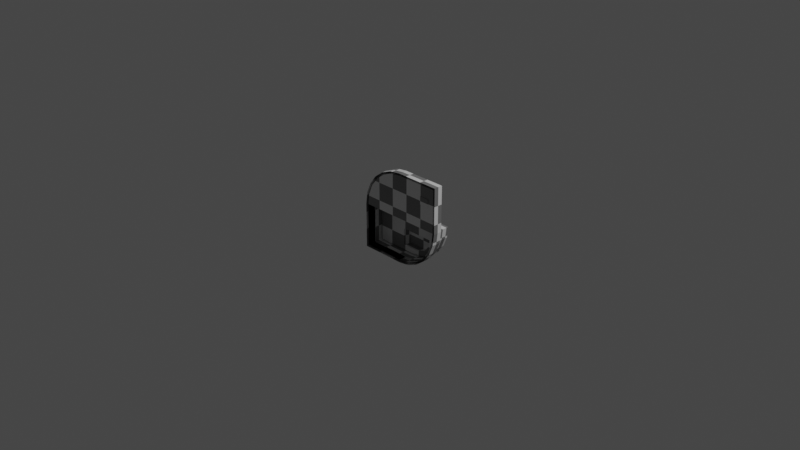 # Source: RoofMesh2-3.blend  (saved by Blender 3.5.10; exported with 4.5.12 LTS)
import bpy
from mathutils import Matrix  # noqa: F401  (used for matrix-valued properties, if any)

bpy.ops.wm.read_factory_settings(use_empty=True)
scene = bpy.context.scene
scene.name = 'Scene'

# ---- collections
col_collection = bpy.data.collections.new('Collection'); scene.collection.children.link(col_collection)

# ---- materials (node trees are filled in below, after node groups)
mat_material = bpy.data.materials.new('Material')
mat_material.alpha_threshold = 0.0
mat_material.use_transparent_shadow = False
mat_material.line_color = (0.0, 0.0, 0.0, 1.0)

# ---- material node trees
mat_material.use_nodes = True; mat_material.node_tree.nodes.clear()
_N = mat_material.node_tree.nodes; _L = mat_material.node_tree.links
n0 = _N.new('ShaderNodeOutputMaterial'); n0.name = 'Material Output'; n0.location = (300, 300)
n1 = _N.new('ShaderNodeBsdfPrincipled'); n1.name = 'Principled BSDF'; n1.location = (10, 300)
n1.distribution = 'GGX'
n1.subsurface_method = 'RANDOM_WALK_SKIN'
n1.inputs[2].default_value = 0.4
n1.inputs[3].default_value = 1.45
n1.inputs[27].default_value = (0.0, 0.0, 0.0, 1.0)
n1.inputs[28].default_value = 1.0
n2 = _N.new('ShaderNodeTexChecker'); n2.name = 'Checker Texture'; n2.location = (-180, 280)
_L.new(n1.outputs[0], n0.inputs[0])
_L.new(n2.outputs[0], n1.inputs[0])
n0.is_active_output = True

# ---- world
world_world = bpy.data.worlds.new('World'); scene.world = world_world
world_world.use_nodes = True; world_world.node_tree.nodes.clear()
_N = world_world.node_tree.nodes; _L = world_world.node_tree.links
n0 = _N.new('ShaderNodeOutputWorld'); n0.name = 'World Output'; n0.location = (300, 300)
n1 = _N.new('ShaderNodeBackground'); n1.name = 'Background'; n1.location = (10, 300)
n1.inputs[0].default_value = (0.05088, 0.05088, 0.05088, 1.0)
_L.new(n1.outputs[0], n0.inputs[0])
n0.is_active_output = True
world_world.color = (0.05088, 0.05088, 0.05088)
world_world.use_sun_shadow = False
world_world.sun_shadow_jitter_overblur = 0.0

# ---- cameras
cam_camera = bpy.data.cameras.new('Camera')
cam_camera.clip_end = 100.0
cam_camera.ortho_scale = 7.314

# ---- lights
light_light = bpy.data.lights.new('Light', 'POINT')
light_light.transmission_factor = 0.0
light_light.energy = 1000.0
light_light.shadow_soft_size = 0.1
light_light.shadow_maximum_resolution = 0.006
light_light.use_absolute_resolution = True

# ---- meshes
me_cube = bpy.data.meshes.new('Cube')
me_cube.from_pydata([(0.5, 5.96e-08, 0.5), (-0.483, 0.09807, 0.1294), (-0.5, 1.49e-07, -0.5), (-0.433, 0.09807, 0.25), (-1.776e-15, 1.49e-07, -0.5), (0.5, 8.941e-08, -8.941e-08), (0.1294, 1.49e-07, -0.483), (0.25, 1.49e-07, -0.433), (0.3536, 1.49e-07, -0.3536), (0.433, 8.941e-08, -0.25), (0.483, 8.941e-08, -0.1294), (-0.3536, 0.09807, 0.3536), (-0.25, 0.09807, 0.433), (-0.1294, 0.09807, 0.483), (-0.5, 0.09807, -8.941e-08), (-1.776e-15, 0.09807, 0.5), (0.483, 0.09807, -0.1294), (0.433, 0.09807, -0.25), (-1.776e-15, 5.96e-08, 0.5), (-0.5, 8.941e-08, -8.941e-08), (-0.1294, 5.96e-08, 0.483), (-0.25, 5.96e-08, 0.433), (-0.3536, 5.96e-08, 0.3536), (-0.433, 5.96e-08, 0.25), (-0.483, 5.96e-08, 0.1294), (0.3536, 0.09807, -0.3536), (0.25, 0.09807, -0.433), (0.1294, 0.09807, -0.483), (0.5, 0.09807, -8.941e-08), (-1.776e-15, 0.09807, -0.5), (-0.5, 0.09807, -0.5), (0.5, 0.09807, 0.5), (-0.4572, 0.09807, 0.1225), (-0.4099, 0.09807, 0.2367), (-0.3347, 0.09807, 0.3347), (-0.2367, 0.09807, 0.4099), (-0.1225, 0.09807, 0.4572), (-0.4734, 0.09807, -8.99e-08), (-2.978e-10, 0.09807, 0.4734), (0.4572, 0.09807, -0.1225), (0.4099, 0.09807, -0.2367), (0.3347, 0.09807, -0.3347), (0.2367, 0.09807, -0.4099), (0.1225, 0.09807, -0.4572), (0.4734, 0.09807, -8.99e-08), (-2.978e-10, 0.09807, -0.4734), (-0.4734, 0.09807, -0.4734), (0.4734, 0.09807, 0.4734), (-0.4572, 0.005439, 0.1225), (-0.4099, 0.005439, 0.2367), (-0.3347, 0.005439, 0.3347), (-0.2367, 0.005439, 0.4099), (-0.1225, 0.005439, 0.4572), (-0.4734, 0.005439, -8.99e-08), (-2.978e-10, 0.005439, 0.4734), (0.4572, 0.005439, -0.1225), (0.4099, 0.005439, -0.2367), (0.3347, 0.005439, -0.3347), (0.2367, 0.005439, -0.4099), (0.1225, 0.005439, -0.4572), (0.4734, 0.005439, -8.99e-08), (-2.978e-10, 0.005439, -0.4734), (-0.4734, 0.005439, -0.4734), (0.4734, 0.005439, 0.4734), (0.291, 3.04e-05, 0.2612), (0.291, 3.04e-05, 0.3505), (0.291, 0.06786, 0.2612), (0.291, 0.06786, 0.3505), (0.4063, 3.04e-05, 0.2612), (0.4063, 3.04e-05, 0.3505), (0.4063, 0.06786, 0.2612), (0.4063, 0.06786, 0.3505), (-0.1217, 0.1827, -0.4013), (0.07119, 0.1827, -0.4013), (0.1191, 0.1827, -0.395), (0.25, 0.1827, -0.2641), (0.1638, 0.1827, -0.3765), (0.2021, 0.1827, -0.3471), (0.2315, 0.1827, -0.3087), (-0.1217, 0.1827, -0.2162), (0.2563, 0.1827, -0.2162), (-0.4521, 0.1827, -0.01866), (-0.4521, 0.1827, -0.4603), (0.008093, 0.1827, -0.4603), (0.3906, 0.1827, -0.2395), (0.4347, 0.1827, -0.133), (0.4497, 0.1827, -0.01866), (0.1224, 0.1827, -0.4453), (0.2289, 0.1827, -0.4011), (0.3204, 0.1827, -0.331), (0.4497, 0.2272, -0.01866), (0.3204, 0.2272, -0.331), (-0.4521, 0.2272, -0.01866), (0.2289, 0.2272, -0.4011), (0.1224, 0.2272, -0.4453), (0.3906, 0.2272, -0.2395), (0.4347, 0.2272, -0.133), (-0.4521, 0.2272, -0.4603), (0.008093, 0.2272, -0.4603), (0.4734, 0.2272, -6.186e-08), (0.4099, 0.2272, -0.2367), (0.4572, 0.2272, -0.1225), (0.2367, 0.2272, -0.4099), (0.3347, 0.2272, -0.3347), (1.33e-09, 0.2272, -0.4734), (0.1225, 0.2272, -0.4572), (-0.4734, 0.2272, -6.186e-08), (-0.4734, 0.2272, -0.4734), (0.25, 0.2509, -0.2641), (0.2315, 0.2509, -0.3087), (-0.09514, 0.2509, -0.4013), (-0.09514, 0.2509, -0.2162), (0.1638, 0.2509, -0.3765), (0.1191, 0.2509, -0.395), (0.2563, 0.2509, -0.2162), (0.07119, 0.2509, -0.4013), (0.2021, 0.2509, -0.3471)], [], [(23, 3, 1, 24), (8, 25, 17, 9), (10, 16, 28, 5), (19, 14, 30, 2), (0, 31, 15, 18), (22, 11, 3, 23), (7, 26, 25, 8), (4, 29, 27, 6), (20, 13, 12, 21), (24, 1, 14, 19), (21, 12, 11, 22), (5, 28, 31, 0), (6, 27, 26, 7), (18, 15, 13, 20), (9, 17, 16, 10), (2, 30, 29, 4), (28, 44, 47, 31), (12, 35, 34, 11), (13, 36, 35, 12), (17, 40, 39, 16), (14, 37, 46, 30), (3, 33, 32, 1), (25, 41, 40, 17), (31, 47, 38, 15), (11, 34, 33, 3), (30, 46, 45, 29), (29, 45, 43, 27), (1, 32, 37, 14), (15, 38, 36, 13), (16, 39, 44, 28), (26, 42, 41, 25), (27, 43, 42, 26), (41, 57, 56, 40), (47, 63, 54, 38), (38, 54, 52, 36), (33, 49, 48, 32), (39, 55, 60, 44), (34, 50, 49, 33), (35, 51, 50, 34), (45, 61, 59, 43), (36, 52, 51, 35), (42, 58, 57, 41), (46, 62, 61, 45), (43, 59, 58, 42), (44, 60, 63, 47), (32, 48, 53, 37), (40, 56, 55, 39), (37, 53, 62, 46), (63, 60, 53, 48, 49, 50, 51, 52, 54), (64, 65, 67, 66), (66, 67, 71, 70), (70, 71, 69, 68), (68, 69, 65, 64), (66, 70, 68, 64), (71, 67, 65, 69), (98, 83, 87, 94), (106, 92, 97, 107), (94, 87, 88, 93), (81, 79, 72, 82), (107, 97, 98, 104), (93, 88, 89, 91), (104, 98, 94, 105), (105, 94, 93, 102), (88, 76, 77, 89), (84, 78, 75, 85), (92, 81, 82, 97), (91, 89, 84, 95), (101, 96, 90, 99), (75, 108, 114, 80), (57, 103, 100, 56), (90, 86, 81, 92), (95, 84, 85, 96), (103, 91, 95, 100), (97, 82, 83, 98), (89, 77, 78, 84), (53, 106, 107, 62), (58, 102, 103, 57), (96, 85, 86, 90), (102, 93, 91, 103), (99, 90, 92, 106), (61, 104, 105, 59), (100, 95, 96, 101), (56, 100, 101, 55), (59, 105, 102, 58), (62, 107, 104, 61), (55, 101, 99, 60), (60, 99, 106, 53), (86, 80, 79, 81), (85, 75, 80, 86), (82, 72, 73, 83), (87, 74, 76, 88), (83, 73, 74, 87), (114, 108, 109, 116, 112, 113, 115, 110, 111), (79, 111, 110, 72), (78, 109, 108, 75), (73, 115, 113, 74), (80, 114, 111, 79), (76, 112, 116, 77), (74, 113, 112, 76), (77, 116, 109, 78), (72, 110, 115, 73)])
_uv = me_cube.uv_layers.new(name='UVMap')
_uv.uv.foreach_set('vector', [0.832, 0.3688, 0.88, 0.3688, 0.8796, 0.3068, 0.8315, 0.3068, 0.8796, 0.4247, 0.8315, 0.4247, 0.8315, 0.4815, 0.8796, 0.4815, 0.8796, 0.544, 0.8315, 0.544, 0.8315, 0.6079, 0.8796, 0.6079, 0.8316, 0.2427, 0.8796, 0.2428, 0.881, 4.324e-05, 0.833, 0.0, 0.4216, 0.4905, 0.3735, 0.4905, 0.3735, 0.7337, 0.4216, 0.7337, 0.833, 0.4246, 0.881, 0.4247, 0.88, 0.3688, 0.832, 0.3688, 0.3254, 0.5465, 0.3735, 0.5465, 0.3735, 0.4905, 0.3254, 0.4905, 0.3254, 0.6727, 0.3735, 0.6727, 0.3735, 0.6087, 0.3254, 0.6087, 0.4216, 0.7977, 0.3735, 0.7977, 0.3735, 0.8595, 0.4216, 0.8595, 0.8315, 0.3068, 0.8796, 0.3068, 0.8796, 0.2428, 0.8316, 0.2427, 0.4216, 0.8595, 0.3735, 0.8595, 0.3735, 0.915, 0.4216, 0.915, 0.8796, 0.6079, 0.8315, 0.6079, 0.8315, 0.8495, 0.8796, 0.8495, 0.3254, 0.6087, 0.3735, 0.6087, 0.3735, 0.5465, 0.3254, 0.5465, 0.4216, 0.7337, 0.3735, 0.7337, 0.3735, 0.7977, 0.4216, 0.7977, 0.8796, 0.4815, 0.8315, 0.4815, 0.8315, 0.544, 0.8796, 0.544, 0.3254, 0.9152, 0.3735, 0.9152, 0.3735, 0.6727, 0.3254, 0.6727, 0.4905, 0.2453, 0.4774, 0.2453, 0.4774, 0.4774, 0.4905, 0.4905, 0.1226, 0.4576, 0.1292, 0.4463, 0.08108, 0.4094, 0.07183, 0.4187, 0.1818, 0.4822, 0.1852, 0.4695, 0.1292, 0.4463, 0.1226, 0.4576, 0.4576, 0.1226, 0.4463, 0.1292, 0.4695, 0.1852, 0.4822, 0.1818, 0.0, 0.2453, 0.01307, 0.2453, 0.01307, 0.01307, 1.462e-08, 0.0, 0.03286, 0.3679, 0.04418, 0.3613, 0.02098, 0.3053, 0.008357, 0.3087, 0.4187, 0.07183, 0.4094, 0.08108, 0.4463, 0.1292, 0.4576, 0.1226, 0.4905, 0.4905, 0.4774, 0.4774, 0.2453, 0.4774, 0.2453, 0.4905, 0.07183, 0.4187, 0.08108, 0.4094, 0.04418, 0.3613, 0.03286, 0.3679, 1.462e-08, 0.0, 0.01307, 0.01307, 0.2453, 0.01307, 0.2453, 2.924e-08, 0.2453, 2.924e-08, 0.2453, 0.01307, 0.3053, 0.02098, 0.3087, 0.008357, 0.008357, 0.3087, 0.02098, 0.3053, 0.01307, 0.2453, 0.0, 0.2453, 0.2453, 0.4905, 0.2453, 0.4774, 0.1852, 0.4695, 0.1818, 0.4822, 0.4822, 0.1818, 0.4695, 0.1852, 0.4774, 0.2453, 0.4905, 0.2453, 0.3679, 0.03286, 0.3613, 0.04418, 0.4094, 0.08108, 0.4187, 0.07183, 0.3087, 0.008357, 0.3053, 0.02098, 0.3613, 0.04418, 0.3679, 0.03286, 0.423, 0.8925, 0.4684, 0.8926, 0.4674, 0.8397, 0.422, 0.8397, 0.9265, 0.4021, 0.9719, 0.4021, 0.9719, 0.1725, 0.9265, 0.1725, 0.9265, 0.1725, 0.9719, 0.1725, 0.9719, 0.1119, 0.9265, 0.1119, 0.9265, 0.05376, 0.881, 0.05376, 0.881, 0.1129, 0.9265, 0.1129, 0.4216, 0.7809, 0.467, 0.781, 0.4671, 0.7204, 0.4216, 0.7203, 0.9265, 0.0, 0.881, 0.0, 0.881, 0.05376, 0.9265, 0.05376, 0.9265, 0.05304, 0.9719, 0.05304, 0.9719, 0.0, 0.9265, 1.462e-08, 0.925, 0.8284, 0.8796, 0.8284, 0.8796, 0.889, 0.925, 0.889, 0.9265, 0.1119, 0.9719, 0.1119, 0.9719, 0.05304, 0.9265, 0.05304, 0.925, 0.9475, 0.8796, 0.9475, 0.8796, 1.0, 0.925, 1.0, 0.925, 0.5982, 0.8796, 0.5982, 0.8796, 0.8284, 0.925, 0.8284, 0.925, 0.889, 0.8796, 0.889, 0.8796, 0.9475, 0.925, 0.9475, 0.4216, 0.7203, 0.4671, 0.7204, 0.4684, 0.4905, 0.423, 0.4905, 0.9265, 0.1129, 0.881, 0.1129, 0.881, 0.1735, 0.9265, 0.1735, 0.422, 0.8397, 0.4674, 0.8397, 0.467, 0.781, 0.4216, 0.7809, 0.9265, 0.1735, 0.881, 0.1735, 0.881, 0.4021, 0.9265, 0.4021, 0.7227, 0.4644, 0.4905, 0.4644, 0.4905, 0.9287, 0.5506, 0.9208, 0.6066, 0.8976, 0.6547, 0.8607, 0.6916, 0.8126, 0.7148, 0.7566, 0.7227, 0.6965, 0.4067, 0.915, 0.4067, 0.9581, 0.3735, 0.9581, 0.3735, 0.915, 0.8103, 0.9191, 0.7665, 0.9191, 0.7665, 0.8625, 0.8103, 0.8625, 0.2832, 0.9367, 0.2832, 0.8934, 0.3164, 0.8932, 0.3164, 0.9366, 0.7665, 0.9191, 0.7227, 0.9191, 0.7227, 0.8625, 0.7665, 0.8625, 0.2166, 0.9493, 0.2166, 0.8932, 0.2499, 0.8932, 0.2499, 0.9493, 0.2832, 0.8932, 0.2832, 0.9492, 0.2499, 0.9492, 0.2499, 0.8932, 0.925, 0.7583, 0.9469, 0.7583, 0.9469, 0.7017, 0.925, 0.7017, 0.7227, 0.4644, 0.7135, 0.4539, 0.4969, 0.4539, 0.4905, 0.4644, 0.925, 0.7017, 0.9469, 0.7017, 0.9469, 0.6471, 0.925, 0.6471, 0.2166, 0.9329, 0.1198, 0.7708, 0.02893, 0.7708, 0.0, 0.9329, 0.4905, 0.4644, 0.4969, 0.4539, 0.4969, 0.2282, 0.4905, 0.2322, 0.925, 0.6471, 0.9469, 0.6471, 0.9469, 0.5982, 0.925, 0.5982, 0.4905, 0.2322, 0.4969, 0.2282, 0.5043, 0.1721, 0.4984, 0.1721, 0.4984, 0.1721, 0.5043, 0.1721, 0.5259, 0.1199, 0.5216, 0.1161, 0.02902, 0.5988, 0.0411, 0.6308, 0.05553, 0.612, 0.06345, 0.554, 0.1083, 0.5195, 0.07434, 0.5975, 0.09625, 0.5885, 0.1606, 0.4979, 0.9719, 0.2134, 0.9937, 0.2134, 0.9937, 2.924e-08, 0.9719, 0.0, 0.9724, 0.374, 0.9942, 0.3742, 0.9937, 0.3249, 0.9719, 0.3247, 0.6626, 0.007911, 0.6575, 0.01896, 0.7135, 0.01158, 0.7227, 0.0, 0.455, 0.9367, 0.4216, 0.9367, 0.4216, 0.9604, 0.455, 0.9604, 0.9884, 0.4247, 0.8796, 0.4247, 0.8796, 0.4784, 0.9884, 0.4784, 0.4905, 0.4905, 0.4687, 0.4905, 0.4687, 0.928, 0.4905, 0.928, 0.9719, 0.3247, 0.9937, 0.3249, 0.9937, 0.2701, 0.9719, 0.2699, 0.5585, 0.068, 0.5604, 0.07503, 0.6052, 0.0406, 0.6066, 0.03111, 0.925, 0.9821, 0.9469, 0.9821, 0.9469, 0.7583, 0.925, 0.7583, 0.06345, 0.554, 0.05553, 0.612, 0.07434, 0.5975, 0.1083, 0.5195, 0.3254, 0.4905, 0.2166, 0.491, 0.2166, 0.7208, 0.3254, 0.7203, 0.7227, 0.5135, 0.8315, 0.5135, 0.8315, 0.4604, 0.7227, 0.4604, 0.9719, 0.2699, 0.9937, 0.2701, 0.9942, 0.2135, 0.9724, 0.2134, 0.5216, 0.1161, 0.5259, 0.1199, 0.5604, 0.07503, 0.5585, 0.068, 0.7227, 0.0, 0.7135, 0.01158, 0.7135, 0.4539, 0.7227, 0.4644, 0.7227, 0.6329, 0.8315, 0.6329, 0.8315, 0.5723, 0.7227, 0.5723, 0.6066, 0.03111, 0.6052, 0.0406, 0.6575, 0.01896, 0.6626, 0.007911, 0.9884, 0.4784, 0.8796, 0.4784, 0.8796, 0.5376, 0.9884, 0.5376, 0.7227, 0.5723, 0.8315, 0.5723, 0.8315, 0.5135, 0.7227, 0.5135, 0.7227, 0.8625, 0.8315, 0.8625, 0.8315, 0.6329, 0.7227, 0.6329, 0.9884, 0.5376, 0.8796, 0.5376, 0.8796, 0.5982, 0.9884, 0.5982, 0.7227, 0.4604, 0.8315, 0.4604, 0.8315, 1.462e-08, 0.7227, 0.0, 0.2166, 0.4905, 0.1198, 0.5854, 0.1198, 0.7708, 0.2166, 0.9329, 0.1606, 0.4979, 0.09625, 0.5885, 0.1198, 0.5854, 0.2166, 0.4905, 0.0, 0.9329, 0.02893, 0.7708, 0.02893, 0.6762, 1.462e-08, 0.7071, 0.007382, 0.6511, 0.03203, 0.6527, 0.0411, 0.6308, 0.02902, 0.5988, 1.462e-08, 0.7071, 0.02893, 0.6762, 0.03203, 0.6527, 0.007382, 0.6511, 0.2166, 0.8932, 0.2401, 0.8902, 0.262, 0.8811, 0.2809, 0.8666, 0.2953, 0.8478, 0.3044, 0.8259, 0.3075, 0.8024, 0.3075, 0.7208, 0.2166, 0.7208, 0.8315, 0.9394, 0.8653, 0.9411, 0.8653, 0.8512, 0.8315, 0.8495, 0.455, 0.9136, 0.4216, 0.9136, 0.4216, 0.9367, 0.455, 0.9367, 0.9803, 0.8756, 0.9469, 0.8756, 0.9469, 0.8993, 0.9803, 0.8993, 0.9803, 0.5982, 0.9469, 0.5982, 0.9469, 0.7691, 0.9803, 0.782, 0.9803, 0.9223, 0.9469, 0.9223, 0.9469, 0.9431, 0.9803, 0.9431, 0.9803, 0.8993, 0.9469, 0.8993, 0.9469, 0.9223, 0.9803, 0.9223, 0.455, 0.8926, 0.4216, 0.8926, 0.4216, 0.9136, 0.455, 0.9136, 0.9803, 0.782, 0.9469, 0.7949, 0.9469, 0.8756, 0.9803, 0.8756])
me_cube.materials.append(mat_material)
me_cube.use_mirror_vertex_groups = False
me_cube.update()

# ---- objects
ob_cube = bpy.data.objects.new('Cube', me_cube)
ob_light = bpy.data.objects.new('Light', light_light)
ob_camera = bpy.data.objects.new('Camera', cam_camera)

# ---- transforms, parenting, visibility, modifiers, constraints
ob_cube.location = (0.0, 0.0, 0.0)
ob_cube.lock_rotations_4d = False
ob_cube.empty_display_type = 'ARROWS'
ob_cube.lineart.crease_threshold = 0.0
ob_light.location = (4.076, 1.005, 5.904)
ob_light.rotation_euler = (0.6503, 0.05522, 1.866)
ob_light.lock_rotations_4d = False
ob_light.empty_display_type = 'ARROWS'
ob_light.color = (0.0, 0.0, 0.0, 0.0)
ob_light.lineart.crease_threshold = 0.0
ob_camera.location = (7.359, -6.926, 4.958)
ob_camera.rotation_euler = (1.109, 0.0, 0.8149)
ob_camera.lock_rotations_4d = False
ob_camera.empty_display_type = 'ARROWS'
ob_camera.color = (0.0, 0.0, 0.0, 0.0)
ob_camera.display_type = 'WIRE'
ob_camera.lineart.crease_threshold = 0.0

# ---- collection membership
col_collection.objects.link(ob_cube)
col_collection.objects.link(ob_light)
col_collection.objects.link(ob_camera)

# ---- scene / render settings (as saved in the file)
scene.camera = ob_camera
scene.frame_start = 1; scene.frame_end = 250; scene.frame_set(1)
scene.render.engine = 'BLENDER_EEVEE_NEXT'
scene.cycles.sampling_pattern = 'TABULATED_SOBOL'
scene.cycles.use_light_tree = False
scene.view_settings.view_transform = 'Filmic'
bpy.context.view_layer.update()
